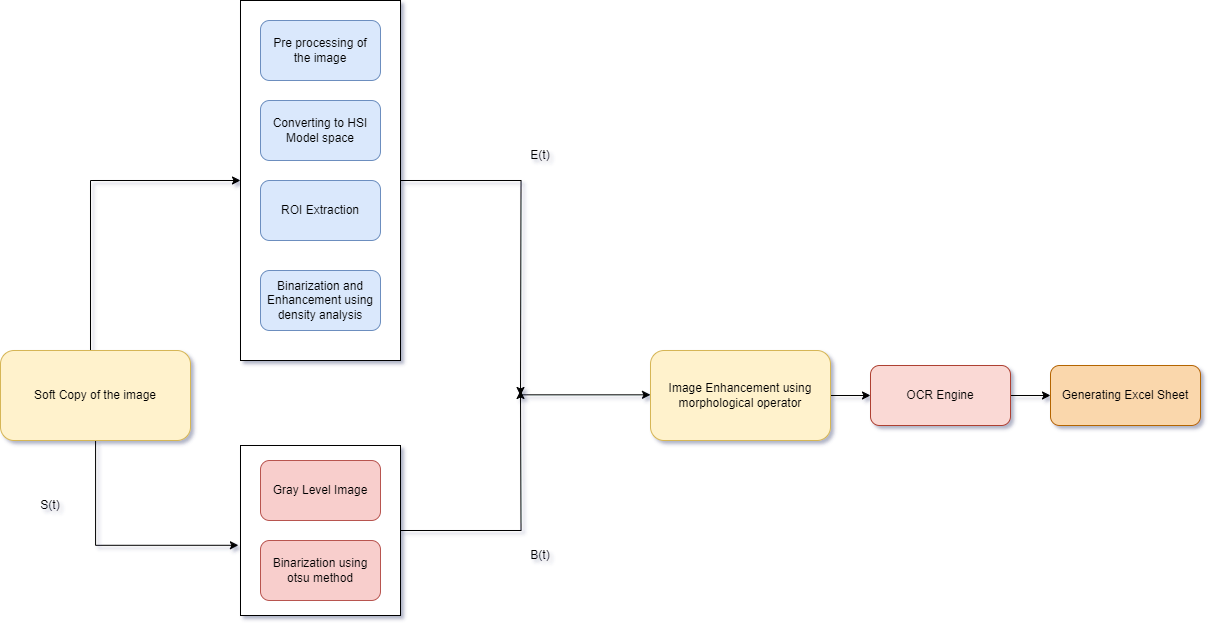

The diagram above was exported from draw.io. Its source (the exported page's mxGraphModel, read from the mxfile embedded in the PNG):
<mxGraphModel dx="1400" dy="1812" grid="1" gridSize="10" guides="1" tooltips="1" connect="1" arrows="1" fold="1" page="1" pageScale="1" pageWidth="850" pageHeight="1100" background="none" math="0" shadow="1">
  <root>
    <mxCell id="0" />
    <mxCell id="1" parent="0" />
    <mxCell id="PloYSUuWUJ4Gv0NmOk5Z-6" style="edgeStyle=orthogonalEdgeStyle;rounded=0;orthogonalLoop=1;jettySize=auto;html=1;entryX=0;entryY=0.5;entryDx=0;entryDy=0;" edge="1" parent="1" source="PloYSUuWUJ4Gv0NmOk5Z-1" target="PloYSUuWUJ4Gv0NmOk5Z-3">
      <mxGeometry relative="1" as="geometry">
        <Array as="points">
          <mxPoint x="130" y="160" />
        </Array>
      </mxGeometry>
    </mxCell>
    <mxCell id="PloYSUuWUJ4Gv0NmOk5Z-13" style="edgeStyle=orthogonalEdgeStyle;rounded=0;orthogonalLoop=1;jettySize=auto;html=1;entryX=-0.013;entryY=0.587;entryDx=0;entryDy=0;entryPerimeter=0;" edge="1" parent="1" source="PloYSUuWUJ4Gv0NmOk5Z-1" target="PloYSUuWUJ4Gv0NmOk5Z-10">
      <mxGeometry relative="1" as="geometry">
        <Array as="points">
          <mxPoint x="135" y="525" />
        </Array>
      </mxGeometry>
    </mxCell>
    <mxCell id="PloYSUuWUJ4Gv0NmOk5Z-1" value="Soft Copy of the image" style="rounded=1;whiteSpace=wrap;html=1;fillColor=#fff2cc;strokeColor=#d6b656;" vertex="1" parent="1">
      <mxGeometry x="40" y="330" width="190" height="90" as="geometry" />
    </mxCell>
    <mxCell id="PloYSUuWUJ4Gv0NmOk5Z-18" style="edgeStyle=orthogonalEdgeStyle;rounded=0;orthogonalLoop=1;jettySize=auto;html=1;" edge="1" parent="1" source="PloYSUuWUJ4Gv0NmOk5Z-3">
      <mxGeometry relative="1" as="geometry">
        <mxPoint x="560" y="375" as="targetPoint" />
      </mxGeometry>
    </mxCell>
    <mxCell id="PloYSUuWUJ4Gv0NmOk5Z-3" value="" style="rounded=0;whiteSpace=wrap;html=1;" vertex="1" parent="1">
      <mxGeometry x="280" y="-20" width="160" height="360" as="geometry" />
    </mxCell>
    <mxCell id="PloYSUuWUJ4Gv0NmOk5Z-4" value="Pre processing of the&amp;nbsp;image" style="rounded=1;whiteSpace=wrap;html=1;fillColor=#dae8fc;strokeColor=#6c8ebf;" vertex="1" parent="1">
      <mxGeometry x="300" width="120" height="60" as="geometry" />
    </mxCell>
    <mxCell id="PloYSUuWUJ4Gv0NmOk5Z-5" value="Converting to HSI Model space" style="rounded=1;whiteSpace=wrap;html=1;fillColor=#dae8fc;strokeColor=#6c8ebf;" vertex="1" parent="1">
      <mxGeometry x="300" y="80" width="120" height="60" as="geometry" />
    </mxCell>
    <mxCell id="PloYSUuWUJ4Gv0NmOk5Z-7" value="ROI Extraction" style="rounded=1;whiteSpace=wrap;html=1;fillColor=#dae8fc;strokeColor=#6c8ebf;" vertex="1" parent="1">
      <mxGeometry x="300" y="160" width="120" height="60" as="geometry" />
    </mxCell>
    <mxCell id="PloYSUuWUJ4Gv0NmOk5Z-8" value="Binarization and Enhancement using density analysis" style="rounded=1;whiteSpace=wrap;html=1;fillColor=#dae8fc;strokeColor=#6c8ebf;" vertex="1" parent="1">
      <mxGeometry x="300" y="250" width="120" height="60" as="geometry" />
    </mxCell>
    <mxCell id="PloYSUuWUJ4Gv0NmOk5Z-17" style="edgeStyle=orthogonalEdgeStyle;rounded=0;orthogonalLoop=1;jettySize=auto;html=1;" edge="1" parent="1" source="PloYSUuWUJ4Gv0NmOk5Z-10">
      <mxGeometry relative="1" as="geometry">
        <mxPoint x="560" y="370" as="targetPoint" />
      </mxGeometry>
    </mxCell>
    <mxCell id="PloYSUuWUJ4Gv0NmOk5Z-10" value="" style="rounded=0;whiteSpace=wrap;html=1;" vertex="1" parent="1">
      <mxGeometry x="280" y="425" width="160" height="170" as="geometry" />
    </mxCell>
    <mxCell id="PloYSUuWUJ4Gv0NmOk5Z-11" value="Gray Level Image" style="rounded=1;whiteSpace=wrap;html=1;fillColor=#f8cecc;strokeColor=#b85450;" vertex="1" parent="1">
      <mxGeometry x="300" y="440" width="120" height="60" as="geometry" />
    </mxCell>
    <mxCell id="PloYSUuWUJ4Gv0NmOk5Z-12" value="Binarization using otsu method" style="rounded=1;whiteSpace=wrap;html=1;fillColor=#f8cecc;strokeColor=#b85450;" vertex="1" parent="1">
      <mxGeometry x="300" y="520" width="120" height="60" as="geometry" />
    </mxCell>
    <mxCell id="PloYSUuWUJ4Gv0NmOk5Z-23" style="edgeStyle=orthogonalEdgeStyle;rounded=0;orthogonalLoop=1;jettySize=auto;html=1;entryX=0;entryY=0.5;entryDx=0;entryDy=0;" edge="1" parent="1" source="PloYSUuWUJ4Gv0NmOk5Z-14" target="PloYSUuWUJ4Gv0NmOk5Z-22">
      <mxGeometry relative="1" as="geometry" />
    </mxCell>
    <mxCell id="PloYSUuWUJ4Gv0NmOk5Z-14" value="Image Enhancement using&lt;br&gt;morphological operator" style="rounded=1;whiteSpace=wrap;html=1;fillColor=#fff2cc;strokeColor=#d6b656;" vertex="1" parent="1">
      <mxGeometry x="690" y="330" width="180" height="90" as="geometry" />
    </mxCell>
    <mxCell id="PloYSUuWUJ4Gv0NmOk5Z-19" value="S(t)" style="text;html=1;strokeColor=none;fillColor=none;align=center;verticalAlign=middle;whiteSpace=wrap;rounded=0;" vertex="1" parent="1">
      <mxGeometry x="60" y="470" width="60" height="30" as="geometry" />
    </mxCell>
    <mxCell id="PloYSUuWUJ4Gv0NmOk5Z-20" value="B(t)" style="text;html=1;strokeColor=none;fillColor=none;align=center;verticalAlign=middle;whiteSpace=wrap;rounded=0;" vertex="1" parent="1">
      <mxGeometry x="550" y="520" width="60" height="30" as="geometry" />
    </mxCell>
    <mxCell id="PloYSUuWUJ4Gv0NmOk5Z-21" value="E(t)" style="text;html=1;strokeColor=none;fillColor=none;align=center;verticalAlign=middle;whiteSpace=wrap;rounded=0;" vertex="1" parent="1">
      <mxGeometry x="550" y="120" width="60" height="30" as="geometry" />
    </mxCell>
    <mxCell id="PloYSUuWUJ4Gv0NmOk5Z-27" style="edgeStyle=orthogonalEdgeStyle;rounded=0;orthogonalLoop=1;jettySize=auto;html=1;entryX=0;entryY=0.5;entryDx=0;entryDy=0;" edge="1" parent="1" source="PloYSUuWUJ4Gv0NmOk5Z-22" target="PloYSUuWUJ4Gv0NmOk5Z-26">
      <mxGeometry relative="1" as="geometry" />
    </mxCell>
    <mxCell id="PloYSUuWUJ4Gv0NmOk5Z-22" value="OCR Engine" style="rounded=1;whiteSpace=wrap;html=1;fillColor=#fad9d5;strokeColor=#ae4132;" vertex="1" parent="1">
      <mxGeometry x="910" y="345" width="140" height="60" as="geometry" />
    </mxCell>
    <mxCell id="PloYSUuWUJ4Gv0NmOk5Z-25" value="" style="endArrow=classic;html=1;rounded=0;" edge="1" parent="1">
      <mxGeometry width="50" height="50" relative="1" as="geometry">
        <mxPoint x="560" y="374.33" as="sourcePoint" />
        <mxPoint x="690" y="374.33" as="targetPoint" />
      </mxGeometry>
    </mxCell>
    <mxCell id="PloYSUuWUJ4Gv0NmOk5Z-26" value="Generating Excel Sheet" style="rounded=1;whiteSpace=wrap;html=1;fillColor=#fad7ac;strokeColor=#b46504;" vertex="1" parent="1">
      <mxGeometry x="1090" y="345" width="150" height="60" as="geometry" />
    </mxCell>
  </root>
</mxGraphModel>